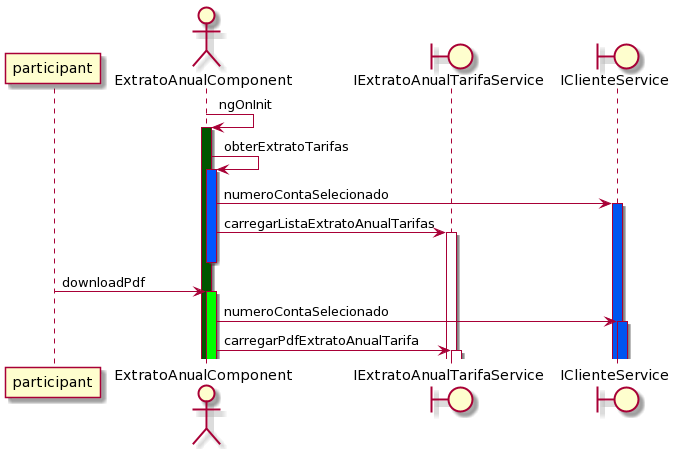

The diagram above was rendered by PlantUML. Its source (embedded in the PNG):
@startuml
autoactivate on 
 participant participant as Usuario
 actor ExtratoAnualComponent as ExtratoAnualComponent
 boundary IExtratoAnualTarifaService as extratoAnualService
boundary IClienteService as clienteService
ExtratoAnualComponent->ExtratoAnualComponent #005500 : ngOnInit
ExtratoAnualComponent->ExtratoAnualComponent #0055FF :obterExtratoTarifas
ExtratoAnualComponent  -> clienteService #0055F0: numeroContaSelecionado
ExtratoAnualComponent -> extratoAnualService: carregarListaExtratoAnualTarifas
deactivate ExtratoAnualComponent
Usuario -> ExtratoAnualComponent  #00FF00: downloadPdf
ExtratoAnualComponent  -> clienteService  #0055F0: numeroContaSelecionado
ExtratoAnualComponent -> extratoAnualService : carregarPdfExtratoAnualTarifa
@enduml